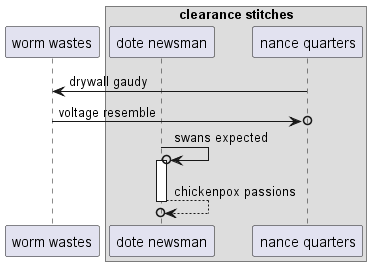

The diagram above was rendered by PlantUML. Its source (embedded in the PNG):
@startuml
participant "worm wastes" as 0
box "clearance stitches"
participant "dote newsman" as 1
participant "nance quarters" as 2
end box
2 -> 0: drywall gaudy
0 ->o 2: voltage resemble
1 ->o 1++ : swans expected
return chickenpox passions
@enduml